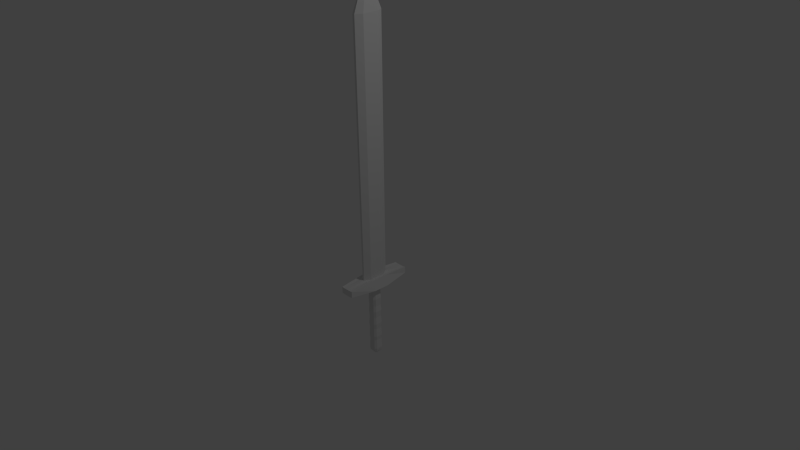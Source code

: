 # Source: Sword.blend  (saved by Blender 2.74.0; exported with 4.5.12 LTS)
import bpy
from mathutils import Matrix  # noqa: F401  (used for matrix-valued properties, if any)

bpy.ops.wm.read_factory_settings(use_empty=True)
scene = bpy.context.scene
scene.name = 'Scene'

# ---- collections
col_collection_1 = bpy.data.collections.new('Collection 1'); scene.collection.children.link(col_collection_1)

# ---- materials (node trees are filled in below, after node groups)
mat_material = bpy.data.materials.new('Material')
mat_material.alpha_threshold = 0.0
mat_material.use_transparent_shadow = False
mat_material.roughness = 0.5
mat_material.line_color = (0.0, 0.0, 0.0, 1.0)

# ---- material node trees

# ---- world
world_world = bpy.data.worlds.new('World'); scene.world = world_world
world_world.color = (0.05088, 0.05088, 0.05088)
world_world.use_sun_shadow = False
world_world.sun_shadow_jitter_overblur = 0.0
world_world.cycles.sampling_method = 'MANUAL'
world_world.cycles.sample_map_resolution = 256

# ---- cameras
cam_camera = bpy.data.cameras.new('Camera')
cam_camera.clip_end = 100.0
cam_camera.lens = 35.0
cam_camera.sensor_width = 32.0
cam_camera.sensor_height = 18.0
cam_camera.ortho_scale = 7.314
cam_camera.dof.focus_distance = 0.0
cam_camera.dof.aperture_fstop = 128.0

# ---- lights
light_lamp = bpy.data.lights.new('Lamp', 'POINT')
light_lamp.transmission_factor = 0.0
light_lamp.cutoff_distance = 30.0
light_lamp.energy = 100.0
light_lamp.shadow_buffer_clip_start = 1.001
light_lamp.shadow_soft_size = 0.1
light_lamp.shadow_maximum_resolution = 0.006
light_lamp.use_absolute_resolution = True
light_lamp.cycles.use_multiple_importance_sampling = False

# ---- meshes
me_cube = bpy.data.meshes.new('Cube')
me_cube.from_pydata([(0.01408, 0.1874, -0.3122), (0.06055, 0.1054, -0.3122), (0.06055, -0.1054, -0.3122), (0.01408, -0.1874, -0.3122), (-0.01408, -0.1874, -0.3122), (-0.06055, -0.1054, -0.3122), (-0.06055, 0.1054, -0.3122), (-0.01408, 0.1874, -0.3122), (0.06567, 0.1143, 3.112), (0.01528, 0.2033, 3.112), (0.01528, -0.2033, 3.112), (0.06567, -0.1143, 3.112), (-0.06567, -0.1143, 3.112), (-0.01528, -0.2033, 3.112), (-0.01528, 0.2033, 3.112), (-0.06567, 0.1143, 3.112), (0.002155, 0.04776, 3.492), (0.01453, 0.01612, 3.492), (0.01453, -0.01613, 3.492), (0.002155, -0.04776, 3.492), (-0.002155, -0.04776, 3.492), (-0.01453, -0.01613, 3.492), (-0.01453, 0.01612, 3.492), (-0.002155, 0.04776, 3.492), (0.09499, 0.1054, -0.4548), (0.01408, 0.3122, -0.4548), (0.01408, -0.3122, -0.4548), (0.09499, -0.1054, -0.4548), (-0.09499, -0.1054, -0.4548), (-0.01408, -0.3122, -0.4548), (-0.01408, 0.3122, -0.4548), (-0.09499, 0.1054, -0.4548), (0.05842, 0.4657, -0.3388), (0.008662, 0.4657, -0.3388), (0.008662, -0.4657, -0.3388), (0.05842, -0.4657, -0.3388), (-0.05842, -0.4657, -0.3388), (-0.008662, -0.4657, -0.3388), (-0.008662, 0.4657, -0.3388), (-0.05842, 0.4657, -0.3388), (0.05842, 0.4657, -0.4266), (0.008662, 0.4657, -0.4266), (0.008662, -0.4657, -0.4266), (0.05842, -0.4657, -0.4266), (-0.05842, -0.4657, -0.4266), (-0.008662, -0.4657, -0.4266), (-0.008662, 0.4657, -0.4266), (-0.05842, 0.4657, -0.4266), (0.1088, 0.1054, -0.3042), (0.1088, -0.1054, -0.3042), (-0.1088, -0.1054, -0.3042), (-0.1088, 0.1054, -0.3042), (0.1432, 0.1054, -0.4469), (0.1432, -0.1054, -0.4469), (-0.1432, -0.1054, -0.4469), (-0.1432, 0.1054, -0.4469), (-0.09181, 0.4657, -0.421), (-0.09181, 0.4657, -0.3333), (-0.09181, -0.4657, -0.421), (-0.09181, -0.4657, -0.3333), (0.09181, 0.4657, -0.421), (0.09181, 0.4657, -0.3333), (0.09181, -0.4657, -0.3333), (0.09181, -0.4657, -0.421), (0.06339, 0.04074, -0.4845), (0.04042, 0.06389, -0.4845), (0.04042, -0.06389, -0.4845), (0.06339, -0.04074, -0.4845), (-0.06339, -0.04074, -0.4845), (-0.04042, -0.06389, -0.4845), (-0.04042, 0.06389, -0.4845), (-0.06339, 0.04074, -0.4845), (0.06339, 0.04074, -1.452), (0.04042, 0.06389, -1.452), (0.04042, -0.06389, -1.452), (0.06339, -0.04074, -1.452), (-0.06339, -0.04074, -1.452), (-0.04042, -0.06389, -1.452), (-0.04042, 0.06389, -1.452), (-0.06339, 0.04074, -1.452), (0.02786, 0.0179, -1.496), (0.01776, 0.02808, -1.496), (0.01776, -0.02808, -1.496), (0.02786, -0.0179, -1.496), (-0.02786, -0.0179, -1.496), (-0.01776, -0.02808, -1.496), (-0.01776, 0.02808, -1.496), (-0.02786, 0.0179, -1.496), (-0.0698, -0.04486, -1.41), (-0.06339, -0.04074, -1.273), (-0.0698, -0.04486, -1.217), (-0.06339, -0.04074, -1.098), (-0.0698, -0.04486, -1.023), (-0.06339, -0.04074, -0.9218), (-0.0698, -0.04486, -0.8293), (-0.06339, -0.04074, -0.746), (-0.0698, -0.04486, -0.6356), (-0.06339, -0.04074, -0.5701), (-0.06339, 0.04074, -0.5701), (-0.0698, 0.04486, -0.6356), (-0.06339, 0.04074, -0.746), (-0.0698, 0.04486, -0.8293), (-0.06339, 0.04074, -0.9218), (-0.0698, 0.04486, -1.023), (-0.06339, 0.04074, -1.098), (-0.0698, 0.04486, -1.217), (-0.06339, 0.04074, -1.273), (-0.0698, 0.04486, -1.41), (0.04451, -0.07036, -1.41), (0.04042, -0.06389, -1.273), (0.04451, -0.07036, -1.217), (0.04042, -0.06389, -1.098), (0.04451, -0.07036, -1.023), (0.04042, -0.06389, -0.9218), (0.04451, -0.07036, -0.8293), (0.04042, -0.06389, -0.746), (0.04451, -0.07036, -0.6356), (0.04042, -0.06389, -0.5701), (-0.04042, -0.06389, -0.5701), (-0.04451, -0.07036, -0.6356), (-0.04042, -0.06389, -0.746), (-0.04451, -0.07036, -0.8293), (-0.04042, -0.06389, -0.9218), (-0.04451, -0.07036, -1.023), (-0.04042, -0.06389, -1.098), (-0.04451, -0.07036, -1.217), (-0.04042, -0.06389, -1.273), (-0.04451, -0.07036, -1.41), (0.0698, 0.04486, -1.41), (0.06339, 0.04074, -1.273), (0.0698, 0.04486, -1.217), (0.06339, 0.04074, -1.098), (0.0698, 0.04486, -1.023), (0.06339, 0.04074, -0.9218), (0.0698, 0.04486, -0.8293), (0.06339, 0.04074, -0.746), (0.0698, 0.04486, -0.6356), (0.06339, 0.04074, -0.5701), (0.06339, -0.04074, -0.5701), (0.0698, -0.04486, -0.6356), (0.06339, -0.04074, -0.746), (0.0698, -0.04486, -0.8293), (0.06339, -0.04074, -0.9218), (0.0698, -0.04486, -1.023), (0.06339, -0.04074, -1.098), (0.0698, -0.04486, -1.217), (0.06339, -0.04074, -1.273), (0.0698, -0.04486, -1.41), (-0.04451, 0.07036, -1.41), (-0.04042, 0.06389, -1.273), (-0.04451, 0.07036, -1.217), (-0.04042, 0.06389, -1.098), (-0.04451, 0.07036, -1.023), (-0.04042, 0.06389, -0.9218), (-0.04451, 0.07036, -0.8293), (-0.04042, 0.06389, -0.746), (-0.04451, 0.07036, -0.6356), (-0.04042, 0.06389, -0.5701), (0.04042, 0.06389, -0.5701), (0.04451, 0.07036, -0.6356), (0.04042, 0.06389, -0.746), (0.04451, 0.07036, -0.8293), (0.04042, 0.06389, -0.9218), (0.04451, 0.07036, -1.023), (0.04042, 0.06389, -1.098), (0.04451, 0.07036, -1.217), (0.04042, 0.06389, -1.273), (0.04451, 0.07036, -1.41)], [], [(9, 0, 7, 14), (3, 10, 13, 4), (5, 12, 15, 6), (15, 12, 21, 22), (1, 8, 11, 2), (0, 9, 8, 1), (2, 11, 10, 3), (4, 13, 12, 5), (6, 15, 14, 7), (24, 40, 60, 52), (17, 16, 23, 22, 21, 20, 19, 18), (13, 10, 19, 20), (11, 8, 17, 18), (9, 14, 23, 16), (14, 15, 22, 23), (12, 13, 20, 21), (10, 11, 18, 19), (8, 9, 16, 17), (28, 31, 71, 68), (2, 3, 34, 35), (40, 32, 61, 60), (47, 31, 55, 56), (26, 27, 43, 42), (4, 5, 36, 37), (30, 31, 47, 46), (6, 7, 38, 39), (34, 37, 45, 42), (38, 33, 41, 46), (39, 38, 46, 47), (37, 36, 44, 45), (35, 34, 42, 43), (33, 32, 40, 41), (1, 2, 49, 48), (29, 26, 42, 45), (0, 1, 32, 33), (25, 30, 46, 41), (28, 29, 45, 44), (5, 6, 51, 50), (3, 4, 37, 34), (24, 25, 41, 40), (7, 0, 33, 38), (27, 24, 52, 53), (50, 51, 55, 54), (48, 49, 53, 52), (48, 52, 60, 61), (50, 54, 58, 59), (53, 49, 62, 63), (55, 51, 57, 56), (44, 36, 59, 58), (43, 27, 53, 63), (6, 39, 57, 51), (36, 5, 50, 59), (35, 43, 63, 62), (28, 44, 58, 54), (2, 35, 62, 49), (31, 28, 54, 55), (39, 47, 56, 57), (32, 1, 48, 61), (88, 107, 79, 76), (26, 29, 69, 66), (24, 27, 67, 64), (30, 25, 65, 70), (31, 30, 70, 71), (29, 28, 68, 69), (27, 26, 66, 67), (25, 24, 64, 65), (76, 79, 87, 84), (108, 127, 77, 74), (128, 147, 75, 72), (148, 167, 73, 78), (107, 148, 78, 79), (127, 88, 76, 77), (147, 108, 74, 75), (167, 128, 72, 73), (81, 80, 83, 82, 85, 84, 87, 86), (74, 77, 85, 82), (72, 75, 83, 80), (78, 73, 81, 86), (79, 78, 86, 87), (77, 76, 84, 85), (75, 74, 82, 83), (73, 72, 80, 81), (65, 64, 137, 158), (158, 137, 136, 159), (159, 136, 135, 160), (160, 135, 134, 161), (161, 134, 133, 162), (162, 133, 132, 163), (163, 132, 131, 164), (164, 131, 130, 165), (165, 130, 129, 166), (166, 129, 128, 167), (67, 66, 117, 138), (138, 117, 116, 139), (139, 116, 115, 140), (140, 115, 114, 141), (141, 114, 113, 142), (142, 113, 112, 143), (143, 112, 111, 144), (144, 111, 110, 145), (145, 110, 109, 146), (146, 109, 108, 147), (69, 68, 97, 118), (118, 97, 96, 119), (119, 96, 95, 120), (120, 95, 94, 121), (121, 94, 93, 122), (122, 93, 92, 123), (123, 92, 91, 124), (124, 91, 90, 125), (125, 90, 89, 126), (126, 89, 88, 127), (71, 70, 157, 98), (98, 157, 156, 99), (99, 156, 155, 100), (100, 155, 154, 101), (101, 154, 153, 102), (102, 153, 152, 103), (103, 152, 151, 104), (104, 151, 150, 105), (105, 150, 149, 106), (106, 149, 148, 107), (70, 65, 158, 157), (157, 158, 159, 156), (156, 159, 160, 155), (155, 160, 161, 154), (154, 161, 162, 153), (153, 162, 163, 152), (152, 163, 164, 151), (151, 164, 165, 150), (150, 165, 166, 149), (149, 166, 167, 148), (64, 67, 138, 137), (137, 138, 139, 136), (136, 139, 140, 135), (135, 140, 141, 134), (134, 141, 142, 133), (133, 142, 143, 132), (132, 143, 144, 131), (131, 144, 145, 130), (130, 145, 146, 129), (129, 146, 147, 128), (66, 69, 118, 117), (117, 118, 119, 116), (116, 119, 120, 115), (115, 120, 121, 114), (114, 121, 122, 113), (113, 122, 123, 112), (112, 123, 124, 111), (111, 124, 125, 110), (110, 125, 126, 109), (109, 126, 127, 108), (68, 71, 98, 97), (97, 98, 99, 96), (96, 99, 100, 95), (95, 100, 101, 94), (94, 101, 102, 93), (93, 102, 103, 92), (92, 103, 104, 91), (91, 104, 105, 90), (90, 105, 106, 89), (89, 106, 107, 88)])
me_cube.materials.append(mat_material)
me_cube.use_remesh_preserve_volume = False
me_cube.use_remesh_preserve_attributes = False
me_cube.use_mirror_vertex_groups = False
me_cube.update()

# ---- objects
ob_cube = bpy.data.objects.new('Cube', me_cube)
ob_lamp = bpy.data.objects.new('Lamp', light_lamp)
ob_camera = bpy.data.objects.new('Camera', cam_camera)

# ---- transforms, parenting, visibility, modifiers, constraints
ob_cube.location = (0.0, 0.0, 0.0)
ob_cube.lock_rotations_4d = False
ob_cube.empty_display_type = 'ARROWS'
ob_cube.lineart.crease_threshold = 0.0
ob_lamp.location = (4.076, 1.005, 5.904)
ob_lamp.rotation_euler = (0.6503, 0.05522, 1.866)
ob_lamp.lock_rotations_4d = False
ob_lamp.empty_display_type = 'ARROWS'
ob_lamp.color = (0.0, 0.0, 0.0, 0.0)
ob_lamp.lineart.crease_threshold = 0.0
ob_camera.location = (7.481, -6.508, 5.344)
ob_camera.rotation_euler = (1.109, 0.01082, 0.8149)
ob_camera.lock_rotations_4d = False
ob_camera.empty_display_type = 'ARROWS'
ob_camera.color = (0.0, 0.0, 0.0, 0.0)
ob_camera.display_type = 'WIRE'
ob_camera.lineart.crease_threshold = 0.0

# ---- collection membership
col_collection_1.objects.link(ob_cube)
col_collection_1.objects.link(ob_lamp)
col_collection_1.objects.link(ob_camera)

# ---- scene / render settings (as saved in the file)
scene.camera = ob_camera
scene.frame_start = 1; scene.frame_end = 250; scene.frame_set(1)
scene.render.engine = 'BLENDER_EEVEE_NEXT'
scene.render.resolution_percentage = 50
scene.render.dither_intensity = 0.0
scene.cycles.use_denoising = False
scene.cycles.samples = 10
scene.cycles.sampling_pattern = 'TABULATED_SOBOL'
scene.cycles.light_sampling_threshold = 0.0
scene.cycles.use_adaptive_sampling = False
scene.cycles.use_light_tree = False
scene.cycles.blur_glossy = 0.0
scene.cycles.pixel_filter_type = 'GAUSSIAN'
scene.cycles.sample_clamp_indirect = 0.0
scene.view_settings.view_transform = 'Standard'
bpy.context.view_layer.update()

